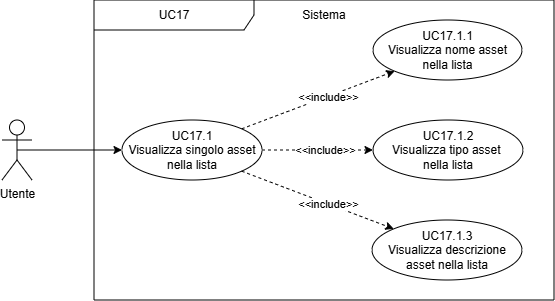

The diagram above was exported from draw.io. Its source (the exported page's mxGraphModel, read from the mxfile embedded in the PNG):
<mxGraphModel dx="808" dy="429" grid="1" gridSize="10" guides="1" tooltips="1" connect="1" arrows="1" fold="1" page="1" pageScale="1" pageWidth="827" pageHeight="1169" math="0" shadow="0">
  <root>
    <mxCell id="0" />
    <mxCell id="1" parent="0" />
    <mxCell id="DpuLn3UTsOAIrmL_GPXL-2" edge="1" parent="1" source="DpuLn3UTsOAIrmL_GPXL-3" style="edgeStyle=orthogonalEdgeStyle;rounded=0;orthogonalLoop=1;jettySize=auto;html=1;exitX=0.5;exitY=0.5;exitDx=0;exitDy=0;exitPerimeter=0;entryX=0;entryY=0.5;entryDx=0;entryDy=0;" target="DpuLn3UTsOAIrmL_GPXL-6">
      <mxGeometry relative="1" as="geometry" />
    </mxCell>
    <mxCell id="DpuLn3UTsOAIrmL_GPXL-3" parent="1" style="shape=umlActor;verticalLabelPosition=bottom;verticalAlign=top;html=1;outlineConnect=0;" value="Utente" vertex="1">
      <mxGeometry height="60" width="30" x="178" y="380" as="geometry" />
    </mxCell>
    <mxCell id="DpuLn3UTsOAIrmL_GPXL-4" edge="1" parent="1" source="DpuLn3UTsOAIrmL_GPXL-6" style="rounded=0;orthogonalLoop=1;jettySize=auto;html=1;exitX=1;exitY=0;exitDx=0;exitDy=0;entryX=0;entryY=1;entryDx=0;entryDy=0;dashed=1;endArrow=classic;endFill=1;" target="DpuLn3UTsOAIrmL_GPXL-7">
      <mxGeometry relative="1" as="geometry">
        <Array as="points" />
      </mxGeometry>
    </mxCell>
    <mxCell id="DpuLn3UTsOAIrmL_GPXL-5" connectable="0" parent="DpuLn3UTsOAIrmL_GPXL-4" style="edgeLabel;html=1;align=center;verticalAlign=middle;resizable=0;points=[];" value="&amp;lt;&amp;lt;include&amp;gt;&amp;gt;" vertex="1">
      <mxGeometry relative="1" x="0.1283" as="geometry">
        <mxPoint as="offset" />
      </mxGeometry>
    </mxCell>
    <mxCell id="DpuLn3UTsOAIrmL_GPXL-6" parent="1" style="ellipse;html=1;whiteSpace=wrap;" value="UC17.1&lt;div&gt;Visualizza singolo asset&lt;/div&gt;&lt;div&gt;nella lista&lt;/div&gt;" vertex="1">
      <mxGeometry height="60" width="140" x="298" y="380" as="geometry" />
    </mxCell>
    <mxCell id="DpuLn3UTsOAIrmL_GPXL-7" parent="1" style="ellipse;html=1;whiteSpace=wrap;" value="UC17.1.1&lt;div&gt;Visualizza nome asset&lt;/div&gt;&lt;div&gt;nella lista&lt;/div&gt;" vertex="1">
      <mxGeometry height="60" width="149" x="549" y="280" as="geometry" />
    </mxCell>
    <mxCell id="DpuLn3UTsOAIrmL_GPXL-8" parent="1" style="ellipse;html=1;whiteSpace=wrap;" value="UC17.1.2&lt;div&gt;Visualizza tipo asset&amp;nbsp;&lt;/div&gt;&lt;div&gt;nella lista&lt;/div&gt;" vertex="1">
      <mxGeometry height="60" width="150" x="549" y="380" as="geometry" />
    </mxCell>
    <mxCell id="DpuLn3UTsOAIrmL_GPXL-9" parent="1" style="ellipse;html=1;whiteSpace=wrap;" value="UC17.1.3&lt;div&gt;Visualizza descrizione asset nella lista&lt;/div&gt;" vertex="1">
      <mxGeometry height="60" width="150" x="548" y="480" as="geometry" />
    </mxCell>
    <mxCell id="DpuLn3UTsOAIrmL_GPXL-10" edge="1" parent="1" source="DpuLn3UTsOAIrmL_GPXL-6" style="rounded=0;orthogonalLoop=1;jettySize=auto;html=1;exitX=1;exitY=0.5;exitDx=0;exitDy=0;entryX=0;entryY=0.5;entryDx=0;entryDy=0;dashed=1;endArrow=classic;endFill=1;" target="DpuLn3UTsOAIrmL_GPXL-8">
      <mxGeometry relative="1" as="geometry">
        <Array as="points" />
        <mxPoint x="468" y="408" as="sourcePoint" />
        <mxPoint x="570" y="370" as="targetPoint" />
      </mxGeometry>
    </mxCell>
    <mxCell id="DpuLn3UTsOAIrmL_GPXL-11" connectable="0" parent="DpuLn3UTsOAIrmL_GPXL-10" style="edgeLabel;html=1;align=center;verticalAlign=middle;resizable=0;points=[];" value="&amp;lt;&amp;lt;include&amp;gt;&amp;gt;" vertex="1">
      <mxGeometry relative="1" x="0.1283" as="geometry">
        <mxPoint as="offset" />
      </mxGeometry>
    </mxCell>
    <mxCell id="DpuLn3UTsOAIrmL_GPXL-12" edge="1" parent="1" source="DpuLn3UTsOAIrmL_GPXL-6" style="rounded=0;orthogonalLoop=1;jettySize=auto;html=1;exitX=1;exitY=1;exitDx=0;exitDy=0;entryX=0;entryY=0;entryDx=0;entryDy=0;dashed=1;endArrow=classic;endFill=1;" target="DpuLn3UTsOAIrmL_GPXL-9">
      <mxGeometry relative="1" as="geometry">
        <Array as="points" />
        <mxPoint x="478" y="430" as="sourcePoint" />
        <mxPoint x="568" y="430" as="targetPoint" />
      </mxGeometry>
    </mxCell>
    <mxCell id="DpuLn3UTsOAIrmL_GPXL-13" connectable="0" parent="DpuLn3UTsOAIrmL_GPXL-12" style="edgeLabel;html=1;align=center;verticalAlign=middle;resizable=0;points=[];" value="&amp;lt;&amp;lt;include&amp;gt;&amp;gt;" vertex="1">
      <mxGeometry relative="1" x="0.1283" as="geometry">
        <mxPoint as="offset" />
      </mxGeometry>
    </mxCell>
    <mxCell id="DpuLn3UTsOAIrmL_GPXL-19" parent="1" style="shape=umlFrame;whiteSpace=wrap;html=1;pointerEvents=0;recursiveResize=0;container=1;collapsible=0;width=160;" value="UC17" vertex="1">
      <mxGeometry height="300" width="460" x="270" y="260" as="geometry" />
    </mxCell>
    <mxCell id="DpuLn3UTsOAIrmL_GPXL-20" parent="DpuLn3UTsOAIrmL_GPXL-19" style="text;html=1;whiteSpace=wrap;strokeColor=none;fillColor=none;align=center;verticalAlign=middle;rounded=0;" value="Sistema" vertex="1">
      <mxGeometry height="30" width="60" x="200" as="geometry" />
    </mxCell>
  </root>
</mxGraphModel>